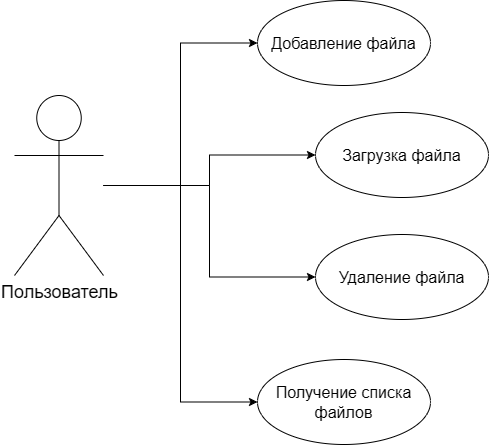

The diagram above was exported from draw.io. Its source (the exported page's mxGraphModel, read from the mxfile embedded in the PNG):
<mxGraphModel dx="1993" dy="885" grid="0" gridSize="10" guides="1" tooltips="1" connect="1" arrows="1" fold="1" page="0" pageScale="1" pageWidth="827" pageHeight="1169" background="none" math="0" shadow="0">
  <root>
    <mxCell id="0" />
    <mxCell id="1" parent="0" />
    <mxCell id="ZGxVL_udo5N1FXfUgtpW-29" edge="1" parent="1" source="ZGxVL_udo5N1FXfUgtpW-24" style="edgeStyle=orthogonalEdgeStyle;rounded=0;orthogonalLoop=1;jettySize=auto;html=1;entryX=0;entryY=0.5;entryDx=0;entryDy=0;" target="ZGxVL_udo5N1FXfUgtpW-26">
      <mxGeometry relative="1" as="geometry" />
    </mxCell>
    <mxCell id="ZGxVL_udo5N1FXfUgtpW-30" edge="1" parent="1" source="ZGxVL_udo5N1FXfUgtpW-24" style="edgeStyle=orthogonalEdgeStyle;rounded=0;orthogonalLoop=1;jettySize=auto;html=1;entryX=0;entryY=0.5;entryDx=0;entryDy=0;" target="ZGxVL_udo5N1FXfUgtpW-27">
      <mxGeometry relative="1" as="geometry" />
    </mxCell>
    <mxCell id="ZGxVL_udo5N1FXfUgtpW-31" edge="1" parent="1" source="ZGxVL_udo5N1FXfUgtpW-24" style="edgeStyle=orthogonalEdgeStyle;rounded=0;orthogonalLoop=1;jettySize=auto;html=1;entryX=0;entryY=0.5;entryDx=0;entryDy=0;" target="ZGxVL_udo5N1FXfUgtpW-25">
      <mxGeometry relative="1" as="geometry" />
    </mxCell>
    <mxCell id="ZGxVL_udo5N1FXfUgtpW-32" edge="1" parent="1" source="ZGxVL_udo5N1FXfUgtpW-24" style="edgeStyle=orthogonalEdgeStyle;rounded=0;orthogonalLoop=1;jettySize=auto;html=1;entryX=0;entryY=0.5;entryDx=0;entryDy=0;" target="ZGxVL_udo5N1FXfUgtpW-28">
      <mxGeometry relative="1" as="geometry" />
    </mxCell>
    <mxCell id="ZGxVL_udo5N1FXfUgtpW-24" parent="1" style="shape=umlActor;verticalLabelPosition=bottom;verticalAlign=top;html=1;outlineConnect=0;" value="&lt;span style=&quot;font-size: 18px;&quot;&gt;Пользователь&lt;/span&gt;" vertex="1">
      <mxGeometry height="180" width="89" x="-85" y="186" as="geometry" />
    </mxCell>
    <mxCell id="ZGxVL_udo5N1FXfUgtpW-25" parent="1" style="ellipse;whiteSpace=wrap;html=1;" value="&lt;font size=&quot;3&quot;&gt;Добавление файла&lt;/font&gt;" vertex="1">
      <mxGeometry height="85" width="173" x="158" y="91" as="geometry" />
    </mxCell>
    <mxCell id="ZGxVL_udo5N1FXfUgtpW-26" parent="1" style="ellipse;whiteSpace=wrap;html=1;" value="&lt;font size=&quot;3&quot;&gt;Загрузка файла&lt;/font&gt;" vertex="1">
      <mxGeometry height="85" width="173" x="216" y="203" as="geometry" />
    </mxCell>
    <mxCell id="ZGxVL_udo5N1FXfUgtpW-27" parent="1" style="ellipse;whiteSpace=wrap;html=1;" value="&lt;font size=&quot;3&quot;&gt;Удаление файла&lt;/font&gt;" vertex="1">
      <mxGeometry height="85" width="173" x="216" y="325" as="geometry" />
    </mxCell>
    <mxCell id="ZGxVL_udo5N1FXfUgtpW-28" parent="1" style="ellipse;whiteSpace=wrap;html=1;" value="&lt;font size=&quot;3&quot;&gt;Получение списка файлов&lt;/font&gt;" vertex="1">
      <mxGeometry height="85" width="173" x="158" y="450" as="geometry" />
    </mxCell>
  </root>
</mxGraphModel>